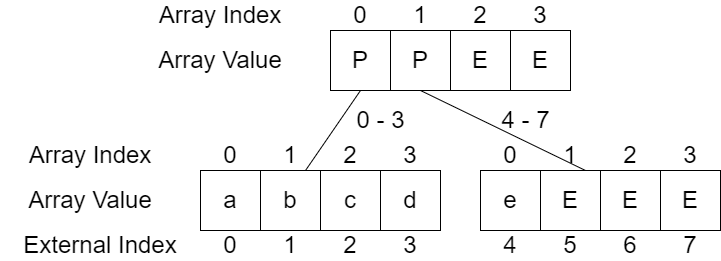

The diagram above was exported from draw.io. Its source (the exported page's mxGraphModel, read from the mxfile embedded in the PNG):
<mxGraphModel dx="1101" dy="732" grid="1" gridSize="10" guides="1" tooltips="1" connect="1" arrows="1" fold="1" page="1" pageScale="1" pageWidth="850" pageHeight="1100" math="0" shadow="0">
  <root>
    <mxCell id="0" />
    <mxCell id="1" parent="0" />
    <mxCell id="8a6ExuWJA7Mi2WjmINP_-1" value="a" style="rounded=0;whiteSpace=wrap;html=1;fontSize=24;" parent="1" vertex="1">
      <mxGeometry x="360" y="350" width="60" height="60" as="geometry" />
    </mxCell>
    <mxCell id="8a6ExuWJA7Mi2WjmINP_-2" value="b" style="rounded=0;whiteSpace=wrap;html=1;fontSize=24;" parent="1" vertex="1">
      <mxGeometry x="420" y="350" width="60" height="60" as="geometry" />
    </mxCell>
    <mxCell id="8a6ExuWJA7Mi2WjmINP_-3" value="c" style="rounded=0;whiteSpace=wrap;html=1;fontSize=24;" parent="1" vertex="1">
      <mxGeometry x="480" y="350" width="60" height="60" as="geometry" />
    </mxCell>
    <mxCell id="8a6ExuWJA7Mi2WjmINP_-4" value="d" style="rounded=0;whiteSpace=wrap;html=1;fontSize=24;" parent="1" vertex="1">
      <mxGeometry x="540" y="350" width="60" height="60" as="geometry" />
    </mxCell>
    <mxCell id="8a6ExuWJA7Mi2WjmINP_-6" value="0" style="text;html=1;strokeColor=none;fillColor=none;align=center;verticalAlign=middle;whiteSpace=wrap;rounded=0;fontSize=24;" parent="1" vertex="1">
      <mxGeometry x="360" y="320" width="60" height="30" as="geometry" />
    </mxCell>
    <mxCell id="8a6ExuWJA7Mi2WjmINP_-7" value="1" style="text;html=1;strokeColor=none;fillColor=none;align=center;verticalAlign=middle;whiteSpace=wrap;rounded=0;fontSize=24;" parent="1" vertex="1">
      <mxGeometry x="420" y="320" width="60" height="30" as="geometry" />
    </mxCell>
    <mxCell id="8a6ExuWJA7Mi2WjmINP_-8" value="2" style="text;html=1;strokeColor=none;fillColor=none;align=center;verticalAlign=middle;whiteSpace=wrap;rounded=0;fontSize=24;" parent="1" vertex="1">
      <mxGeometry x="480" y="320" width="60" height="30" as="geometry" />
    </mxCell>
    <mxCell id="8a6ExuWJA7Mi2WjmINP_-9" value="3" style="text;html=1;strokeColor=none;fillColor=none;align=center;verticalAlign=middle;whiteSpace=wrap;rounded=0;fontSize=24;" parent="1" vertex="1">
      <mxGeometry x="540" y="320" width="60" height="30" as="geometry" />
    </mxCell>
    <mxCell id="8a6ExuWJA7Mi2WjmINP_-10" value="Array Index" style="text;html=1;strokeColor=none;fillColor=none;align=center;verticalAlign=middle;whiteSpace=wrap;rounded=0;fontSize=24;" parent="1" vertex="1">
      <mxGeometry x="160" y="320" width="180" height="30" as="geometry" />
    </mxCell>
    <mxCell id="8a6ExuWJA7Mi2WjmINP_-11" value="Array Value" style="text;html=1;strokeColor=none;fillColor=none;align=center;verticalAlign=middle;whiteSpace=wrap;rounded=0;fontSize=24;" parent="1" vertex="1">
      <mxGeometry x="160" y="365" width="180" height="30" as="geometry" />
    </mxCell>
    <mxCell id="8a6ExuWJA7Mi2WjmINP_-12" value="External Index" style="text;html=1;strokeColor=none;fillColor=none;align=center;verticalAlign=middle;whiteSpace=wrap;rounded=0;fontSize=24;" parent="1" vertex="1">
      <mxGeometry x="170" y="410" width="180" height="30" as="geometry" />
    </mxCell>
    <mxCell id="8a6ExuWJA7Mi2WjmINP_-13" value="0" style="text;html=1;strokeColor=none;fillColor=none;align=center;verticalAlign=middle;whiteSpace=wrap;rounded=0;fontSize=24;" parent="1" vertex="1">
      <mxGeometry x="360" y="410" width="60" height="30" as="geometry" />
    </mxCell>
    <mxCell id="8a6ExuWJA7Mi2WjmINP_-14" value="1" style="text;html=1;strokeColor=none;fillColor=none;align=center;verticalAlign=middle;whiteSpace=wrap;rounded=0;fontSize=24;" parent="1" vertex="1">
      <mxGeometry x="420" y="410" width="60" height="30" as="geometry" />
    </mxCell>
    <mxCell id="8a6ExuWJA7Mi2WjmINP_-15" value="2" style="text;html=1;strokeColor=none;fillColor=none;align=center;verticalAlign=middle;whiteSpace=wrap;rounded=0;fontSize=24;" parent="1" vertex="1">
      <mxGeometry x="480" y="410" width="60" height="30" as="geometry" />
    </mxCell>
    <mxCell id="8a6ExuWJA7Mi2WjmINP_-16" value="3" style="text;html=1;strokeColor=none;fillColor=none;align=center;verticalAlign=middle;whiteSpace=wrap;rounded=0;fontSize=24;" parent="1" vertex="1">
      <mxGeometry x="540" y="410" width="60" height="30" as="geometry" />
    </mxCell>
    <mxCell id="8a6ExuWJA7Mi2WjmINP_-17" value="P" style="rounded=0;whiteSpace=wrap;html=1;fontSize=24;" parent="1" vertex="1">
      <mxGeometry x="490" y="210" width="60" height="60" as="geometry" />
    </mxCell>
    <mxCell id="8a6ExuWJA7Mi2WjmINP_-18" value="P" style="rounded=0;whiteSpace=wrap;html=1;fontSize=24;" parent="1" vertex="1">
      <mxGeometry x="550" y="210" width="60" height="60" as="geometry" />
    </mxCell>
    <mxCell id="8a6ExuWJA7Mi2WjmINP_-19" value="E" style="rounded=0;whiteSpace=wrap;html=1;fontSize=24;" parent="1" vertex="1">
      <mxGeometry x="610" y="210" width="60" height="60" as="geometry" />
    </mxCell>
    <mxCell id="8a6ExuWJA7Mi2WjmINP_-20" value="E" style="rounded=0;whiteSpace=wrap;html=1;fontSize=24;" parent="1" vertex="1">
      <mxGeometry x="670" y="210" width="60" height="60" as="geometry" />
    </mxCell>
    <mxCell id="8a6ExuWJA7Mi2WjmINP_-21" value="0" style="text;html=1;strokeColor=none;fillColor=none;align=center;verticalAlign=middle;whiteSpace=wrap;rounded=0;fontSize=24;" parent="1" vertex="1">
      <mxGeometry x="490" y="180" width="60" height="30" as="geometry" />
    </mxCell>
    <mxCell id="8a6ExuWJA7Mi2WjmINP_-22" value="1" style="text;html=1;strokeColor=none;fillColor=none;align=center;verticalAlign=middle;whiteSpace=wrap;rounded=0;fontSize=24;" parent="1" vertex="1">
      <mxGeometry x="550" y="180" width="60" height="30" as="geometry" />
    </mxCell>
    <mxCell id="8a6ExuWJA7Mi2WjmINP_-23" value="2" style="text;html=1;strokeColor=none;fillColor=none;align=center;verticalAlign=middle;whiteSpace=wrap;rounded=0;fontSize=24;" parent="1" vertex="1">
      <mxGeometry x="610" y="180" width="60" height="30" as="geometry" />
    </mxCell>
    <mxCell id="8a6ExuWJA7Mi2WjmINP_-24" value="3" style="text;html=1;strokeColor=none;fillColor=none;align=center;verticalAlign=middle;whiteSpace=wrap;rounded=0;fontSize=24;" parent="1" vertex="1">
      <mxGeometry x="670" y="180" width="60" height="30" as="geometry" />
    </mxCell>
    <mxCell id="8a6ExuWJA7Mi2WjmINP_-25" value="Array Index" style="text;html=1;strokeColor=none;fillColor=none;align=center;verticalAlign=middle;whiteSpace=wrap;rounded=0;fontSize=24;" parent="1" vertex="1">
      <mxGeometry x="290" y="180" width="180" height="30" as="geometry" />
    </mxCell>
    <mxCell id="8a6ExuWJA7Mi2WjmINP_-26" value="Array Value" style="text;html=1;strokeColor=none;fillColor=none;align=center;verticalAlign=middle;whiteSpace=wrap;rounded=0;fontSize=24;" parent="1" vertex="1">
      <mxGeometry x="290" y="225" width="180" height="30" as="geometry" />
    </mxCell>
    <mxCell id="8a6ExuWJA7Mi2WjmINP_-32" value="e" style="rounded=0;whiteSpace=wrap;html=1;fontSize=24;" parent="1" vertex="1">
      <mxGeometry x="640" y="350" width="60" height="60" as="geometry" />
    </mxCell>
    <mxCell id="8a6ExuWJA7Mi2WjmINP_-33" value="E" style="rounded=0;whiteSpace=wrap;html=1;fontSize=24;" parent="1" vertex="1">
      <mxGeometry x="700" y="350" width="60" height="60" as="geometry" />
    </mxCell>
    <mxCell id="8a6ExuWJA7Mi2WjmINP_-34" value="E" style="rounded=0;whiteSpace=wrap;html=1;fontSize=24;" parent="1" vertex="1">
      <mxGeometry x="760" y="350" width="60" height="60" as="geometry" />
    </mxCell>
    <mxCell id="8a6ExuWJA7Mi2WjmINP_-35" value="E" style="rounded=0;whiteSpace=wrap;html=1;fontSize=24;" parent="1" vertex="1">
      <mxGeometry x="820" y="350" width="60" height="60" as="geometry" />
    </mxCell>
    <mxCell id="8a6ExuWJA7Mi2WjmINP_-36" value="0" style="text;html=1;strokeColor=none;fillColor=none;align=center;verticalAlign=middle;whiteSpace=wrap;rounded=0;fontSize=24;" parent="1" vertex="1">
      <mxGeometry x="640" y="320" width="60" height="30" as="geometry" />
    </mxCell>
    <mxCell id="8a6ExuWJA7Mi2WjmINP_-37" value="1" style="text;html=1;strokeColor=none;fillColor=none;align=center;verticalAlign=middle;whiteSpace=wrap;rounded=0;fontSize=24;" parent="1" vertex="1">
      <mxGeometry x="700" y="320" width="60" height="30" as="geometry" />
    </mxCell>
    <mxCell id="8a6ExuWJA7Mi2WjmINP_-38" value="2" style="text;html=1;strokeColor=none;fillColor=none;align=center;verticalAlign=middle;whiteSpace=wrap;rounded=0;fontSize=24;" parent="1" vertex="1">
      <mxGeometry x="760" y="320" width="60" height="30" as="geometry" />
    </mxCell>
    <mxCell id="8a6ExuWJA7Mi2WjmINP_-39" value="3" style="text;html=1;strokeColor=none;fillColor=none;align=center;verticalAlign=middle;whiteSpace=wrap;rounded=0;fontSize=24;" parent="1" vertex="1">
      <mxGeometry x="820" y="320" width="60" height="30" as="geometry" />
    </mxCell>
    <mxCell id="8a6ExuWJA7Mi2WjmINP_-40" value="4" style="text;html=1;strokeColor=none;fillColor=none;align=center;verticalAlign=middle;whiteSpace=wrap;rounded=0;fontSize=24;" parent="1" vertex="1">
      <mxGeometry x="640" y="410" width="60" height="30" as="geometry" />
    </mxCell>
    <mxCell id="8a6ExuWJA7Mi2WjmINP_-41" value="5" style="text;html=1;strokeColor=none;fillColor=none;align=center;verticalAlign=middle;whiteSpace=wrap;rounded=0;fontSize=24;" parent="1" vertex="1">
      <mxGeometry x="700" y="410" width="60" height="30" as="geometry" />
    </mxCell>
    <mxCell id="8a6ExuWJA7Mi2WjmINP_-42" value="6" style="text;html=1;strokeColor=none;fillColor=none;align=center;verticalAlign=middle;whiteSpace=wrap;rounded=0;fontSize=24;" parent="1" vertex="1">
      <mxGeometry x="760" y="410" width="60" height="30" as="geometry" />
    </mxCell>
    <mxCell id="8a6ExuWJA7Mi2WjmINP_-43" value="7" style="text;html=1;strokeColor=none;fillColor=none;align=center;verticalAlign=middle;whiteSpace=wrap;rounded=0;fontSize=24;" parent="1" vertex="1">
      <mxGeometry x="820" y="410" width="60" height="30" as="geometry" />
    </mxCell>
    <mxCell id="8a6ExuWJA7Mi2WjmINP_-44" value="" style="endArrow=none;html=1;rounded=0;fontSize=24;exitX=0.75;exitY=1;exitDx=0;exitDy=0;entryX=0.5;entryY=1;entryDx=0;entryDy=0;" parent="1" source="8a6ExuWJA7Mi2WjmINP_-7" target="8a6ExuWJA7Mi2WjmINP_-17" edge="1">
      <mxGeometry width="50" height="50" relative="1" as="geometry">
        <mxPoint x="380" y="290" as="sourcePoint" />
        <mxPoint x="430" y="240" as="targetPoint" />
      </mxGeometry>
    </mxCell>
    <mxCell id="8a6ExuWJA7Mi2WjmINP_-45" value="" style="endArrow=none;html=1;rounded=0;fontSize=24;exitX=0.75;exitY=1;exitDx=0;exitDy=0;entryX=0.5;entryY=1;entryDx=0;entryDy=0;" parent="1" source="8a6ExuWJA7Mi2WjmINP_-37" target="8a6ExuWJA7Mi2WjmINP_-18" edge="1">
      <mxGeometry width="50" height="50" relative="1" as="geometry">
        <mxPoint x="475" y="360" as="sourcePoint" />
        <mxPoint x="530" y="280" as="targetPoint" />
      </mxGeometry>
    </mxCell>
    <mxCell id="8a6ExuWJA7Mi2WjmINP_-46" value="0 - 3" style="text;html=1;align=center;verticalAlign=middle;resizable=0;points=[];autosize=1;strokeColor=none;fillColor=none;fontSize=24;" parent="1" vertex="1">
      <mxGeometry x="510" y="285" width="60" height="30" as="geometry" />
    </mxCell>
    <mxCell id="8a6ExuWJA7Mi2WjmINP_-48" value="4 - 7" style="text;html=1;align=center;verticalAlign=middle;resizable=0;points=[];autosize=1;strokeColor=none;fillColor=none;fontSize=24;" parent="1" vertex="1">
      <mxGeometry x="655" y="285" width="60" height="30" as="geometry" />
    </mxCell>
  </root>
</mxGraphModel>